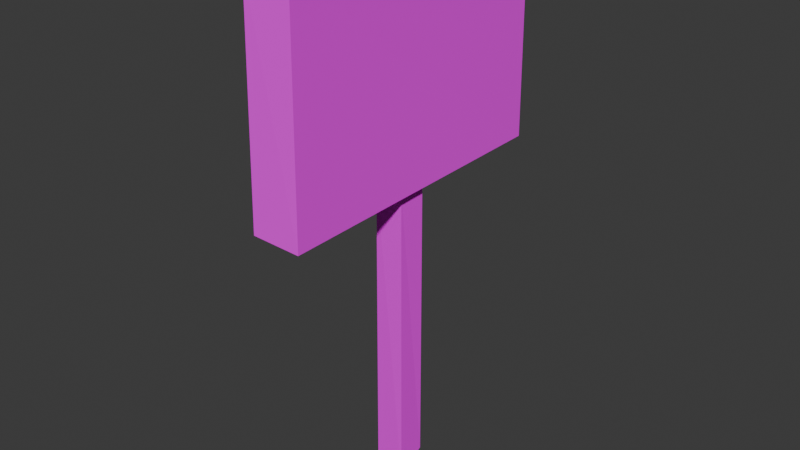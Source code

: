 # Source: BlankSign.blend  (saved by Blender 5.0.119; exported with 4.5.12 LTS)
import bpy
from mathutils import Matrix  # noqa: F401  (used for matrix-valued properties, if any)

bpy.ops.wm.read_factory_settings(use_empty=True)
scene = bpy.context.scene
scene.name = 'Scene'

# ---- collections
col_collection = bpy.data.collections.new('Collection'); scene.collection.children.link(col_collection)

# ---- images (referenced by path relative to the original .blend; pixels are not part of the script)
import os
ASSET_DIR = os.environ.get("B2B_ASSET_DIR", "")  # directory of the original .blend (textures are referenced by path, not embedded)
HERE = os.path.dirname(os.path.abspath(__file__))  # packed textures are extracted next to this script under _unpacked/

def load_image(name, relpath, width, height, colorspace="sRGB"):
    """Load a texture the original file referenced (path relative to the .blend, or extracted next to this script)."""
    p = next((c for c in (os.path.join(HERE, relpath), os.path.join(ASSET_DIR, relpath)) if relpath and os.path.exists(c)), "")
    if p:
        img = bpy.data.images.load(p, check_existing=True)
        img.name = name
    else:  # same state as the original file: an image datablock whose file is absent (Cycles renders it pink)
        img = bpy.data.images.new(name, width, height)
        img.source = "FILE"
        img.filepath = "//" + (relpath or name)
    img.colorspace_settings.name = colorspace
    return img
img_planks_png = load_image('Planks.png', 'Planks.png', 1024, 1024, 'sRGB')

# ---- materials (node trees are filled in below, after node groups)
mat_material = bpy.data.materials.new('Material')
mat_material.alpha_threshold = 0.0
mat_material.use_backface_culling_lightprobe_volume = False
mat_material.roughness = 0.5
mat_material.line_color = (0.0, 0.0, 0.0, 1.0)

# ---- material node trees
mat_material.use_nodes = True; mat_material.node_tree.nodes.clear()
_N = mat_material.node_tree.nodes; _L = mat_material.node_tree.links
n0 = _N.new('ShaderNodeOutputMaterial'); n0.name = 'Material Output'; n0.location = (200, 100)
n1 = _N.new('ShaderNodeBsdfPrincipled'); n1.name = 'Principled BSDF'; n1.location = (-200, 100)
n1.inputs[2].default_value = 1.0
n2 = _N.new('ShaderNodeTexImage'); n2.name = 'Image Texture'; n2.location = (-598, 80)
n2.image = img_planks_png
n2.interpolation = 'Closest'
_L.new(n1.outputs[0], n0.inputs[0])
_L.new(n2.outputs[0], n1.inputs[0])
n0.is_active_output = True

# ---- world
world_world = bpy.data.worlds.new('World'); scene.world = world_world
world_world.use_nodes = True; world_world.node_tree.nodes.clear()
_N = world_world.node_tree.nodes; _L = world_world.node_tree.links
n0 = _N.new('ShaderNodeOutputWorld'); n0.name = 'World Output'; n0.location = (200, 100)
n1 = _N.new('ShaderNodeBackground'); n1.name = 'Background'; n1.location = (-200, 100)
n1.inputs[0].default_value = (0.05088, 0.05088, 0.05088, 1.0)
_L.new(n1.outputs[0], n0.inputs[0])
n0.is_active_output = True
world_world.color = (0.05088, 0.05088, 0.05088)
world_world.sun_shadow_jitter_overblur = 0.0

# ---- meshes
me_cube_002 = bpy.data.meshes.new('Cube.002')
me_cube_002.from_pydata([(-1.0, -1.0, -1.0), (-0.959, -0.959, 0.959), (-0.9988, 0.9988, -0.9988), (-1.003, 1.003, 1.003), (1.08, -1.08, -1.08), (0.9383, -0.9383, 0.9383), (0.9925, 0.9925, -0.9925), (0.9739, 0.9739, 0.9739), (-1.537, -10.32, 0.9296), (-1.485, -9.963, 2.35), (-1.536, 10.31, 0.9304), (-1.541, 10.34, 2.377), (1.64, -10.2, 0.9105), (1.458, -9.785, 2.338), (1.528, 10.25, 0.9341), (1.504, 10.09, 2.359)], [], [(0, 1, 3, 2), (2, 3, 7, 6), (6, 7, 5, 4), (4, 5, 1, 0), (2, 6, 4, 0), (7, 3, 1, 5), (8, 9, 11, 10), (10, 11, 15, 14), (14, 15, 13, 12), (12, 13, 9, 8), (10, 14, 12, 8), (15, 11, 9, 13)])
_uv = me_cube_002.uv_layers.new(name='UVMap')
_uv.uv.foreach_set('vector', [0.3532, 0.4034, 0.3596, 0.706, 0.6626, 0.7128, 0.662, 0.4036, 0.3527, 0.4036, 0.3521, 0.7128, 0.6575, 0.7083, 0.6604, 0.4046, 0.661, 0.4046, 0.6581, 0.7083, 0.3628, 0.7028, 0.3408, 0.391, 0.6739, 0.391, 0.652, 0.7028, 0.3589, 0.706, 0.3526, 0.4034, 0.3527, 0.7086, 0.6604, 0.7076, 0.6739, 0.3874, 0.3526, 0.3998, 0.6575, 0.7047, 0.3521, 0.7092, 0.3589, 0.4061, 0.652, 0.4093, 0.2993, 0.4769, 0.3062, 0.8681, 0.6978, 0.8754, 0.6971, 0.4771, 0.3008, 0.4771, 0.3001, 0.8754, 0.6943, 0.8706, 0.6973, 0.4782, 0.6961, 0.4782, 0.693, 0.8706, 0.3096, 0.8647, 0.3016, 0.4717, 0.7119, 0.4717, 0.6883, 0.8647, 0.3074, 0.8681, 0.3006, 0.4769, 0.3008, 0.8699, 0.6973, 0.8689, 0.7119, 0.4743, 0.3006, 0.4721, 0.6943, 0.8658, 0.3001, 0.8705, 0.3074, 0.4789, 0.6883, 0.4823])
me_cube_002.materials.append(mat_material)
me_cube_002.update()

# ---- objects
ob_cube_001 = bpy.data.objects.new('Cube.001', me_cube_002)

# ---- transforms, parenting, visibility, modifiers, constraints
ob_cube_001.location = (0.0, 0.0, 0.952)
ob_cube_001.scale = (0.09694, 0.09694, 1.0)

# ---- collection membership
col_collection.objects.link(ob_cube_001)

# ---- scene / render settings (as saved in the file)
scene.frame_start = 1; scene.frame_end = 250; scene.frame_set(1)
scene.render.engine = 'BLENDER_EEVEE_NEXT'
scene.render.bake_bias = 0.0
scene.render.bake_samples = 0
scene.cycles.sampling_pattern = 'TABULATED_SOBOL'
scene.eevee.use_volume_custom_range = False
bpy.context.view_layer.update()

# ---- added for rendering (the .blend has no active camera and no usable light): camera, sun
cam_auto = bpy.data.cameras.new('AutoCamera')
cam_auto.lens = 50.0
cam_auto.sensor_width = 36.0
cam_auto.clip_end = 1000.0
ob_auto_camera = bpy.data.objects.new('AutoCamera', cam_auto)
scene.collection.objects.link(ob_auto_camera)
ob_auto_camera.location = (3.71201, -4.44751, 4.56588)
ob_auto_camera.rotation_euler = (1.09748, -7.21219e-08, 0.694738)
scene.camera = ob_auto_camera
light_auto_sun = bpy.data.lights.new('AutoSun', 'SUN')
light_auto_sun.energy = 3.0
light_auto_sun.angle = 0.0523599
ob_auto_sun = bpy.data.objects.new('AutoSun', light_auto_sun)
scene.collection.objects.link(ob_auto_sun)
ob_auto_sun.rotation_euler = (0.872665, 0.174533, 0.523599)
bpy.context.view_layer.update()
